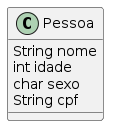

The diagram above was rendered by PlantUML. Its source (embedded in the PNG):
@startuml
class Pessoa{
String nome
int idade
char sexo
String cpf
}
@enduml